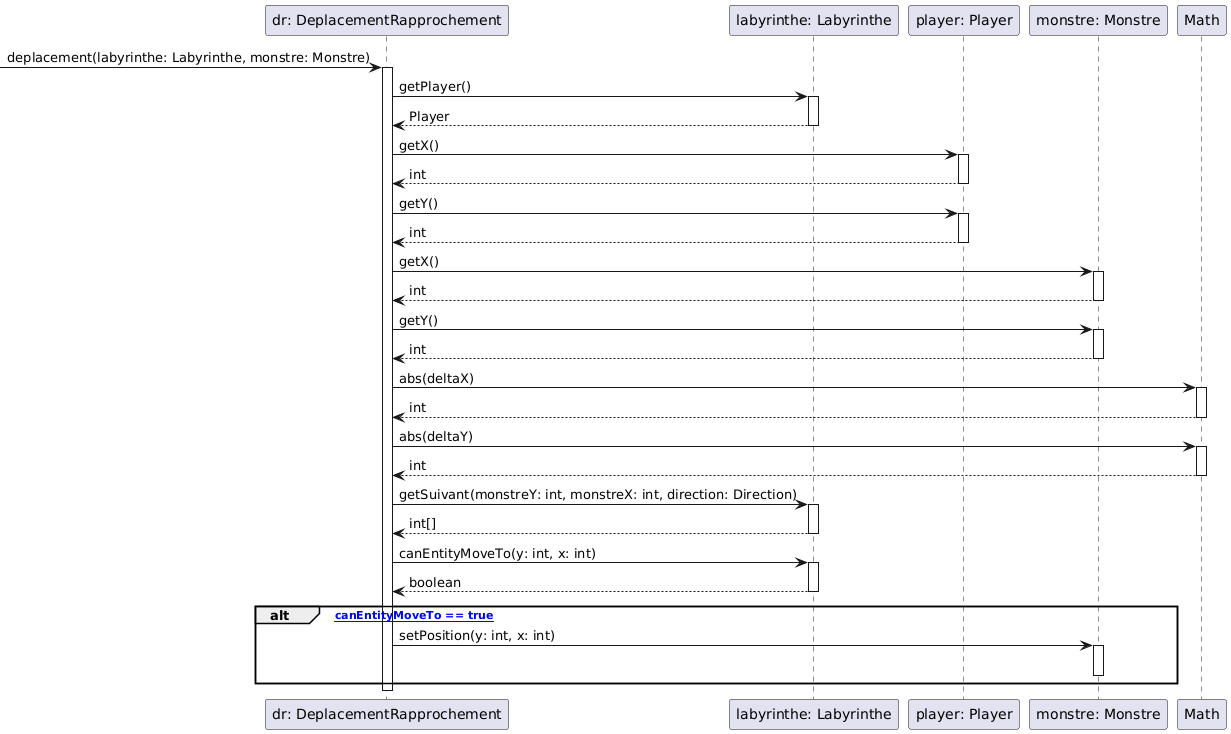

The diagram above was rendered by PlantUML. Its source (embedded in the PNG):
@startuml
participant "dr: DeplacementRapprochement" as DR
participant "labyrinthe: Labyrinthe" as Laby
participant "player: Player" as Player
participant "monstre: Monstre" as Monstre
participant "Math" as Math

-> DR : deplacement(labyrinthe: Labyrinthe, monstre: Monstre)
activate DR

DR -> Laby : getPlayer()
activate Laby
Laby --> DR : Player
deactivate Laby

DR -> Player : getX()
activate Player
Player --> DR : int
deactivate Player

DR -> Player : getY()
activate Player
Player --> DR : int
deactivate Player

DR -> Monstre : getX()
activate Monstre
Monstre --> DR : int
deactivate Monstre

DR -> Monstre : getY()
activate Monstre
Monstre --> DR : int
deactivate Monstre

DR -> Math : abs(deltaX)
activate Math
Math --> DR : int
deactivate Math

DR -> Math : abs(deltaY)
activate Math
Math --> DR : int
deactivate Math

DR -> Laby : getSuivant(monstreY: int, monstreX: int, direction: Direction)
activate Laby
Laby --> DR : int[]
deactivate Laby

DR -> Laby : canEntityMoveTo(y: int, x: int)
activate Laby
Laby --> DR : boolean
deactivate Laby

alt [si canEntityMoveTo == true]
    DR -> Monstre : setPosition(y: int, x: int)
    activate Monstre
    deactivate Monstre
end

deactivate DR
@enduml